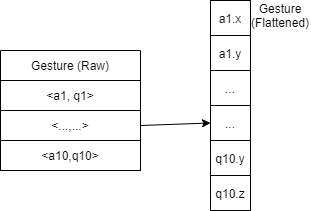

The diagram above was exported from draw.io. Its source (the exported page's mxGraphModel, read from the mxfile embedded in the PNG):
<mxGraphModel dx="1102" dy="857" grid="1" gridSize="10" guides="1" tooltips="1" connect="1" arrows="1" fold="1" page="1" pageScale="1" pageWidth="850" pageHeight="1100" math="0" shadow="0">
  <root>
    <mxCell id="0" />
    <mxCell id="1" parent="0" />
    <mxCell id="2" value="Gesture (Raw)" style="swimlane;fontStyle=0;childLayout=stackLayout;horizontal=1;startSize=30;horizontalStack=0;resizeParent=1;resizeParentMax=0;resizeLast=0;collapsible=1;marginBottom=0;" vertex="1" parent="1">
      <mxGeometry x="40" y="200" width="140" height="120" as="geometry" />
    </mxCell>
    <mxCell id="3" value="&lt;a1, q1&gt;" style="text;strokeColor=default;fillColor=none;align=center;verticalAlign=middle;spacingLeft=4;spacingRight=4;overflow=hidden;points=[[0,0.5],[1,0.5]];portConstraint=eastwest;rotatable=0;" vertex="1" parent="2">
      <mxGeometry y="30" width="140" height="30" as="geometry" />
    </mxCell>
    <mxCell id="4" value="&lt;...,...&gt;" style="text;strokeColor=default;fillColor=none;align=center;verticalAlign=middle;spacingLeft=4;spacingRight=4;overflow=hidden;points=[[0,0.5],[1,0.5]];portConstraint=eastwest;rotatable=0;" vertex="1" parent="2">
      <mxGeometry y="60" width="140" height="30" as="geometry" />
    </mxCell>
    <mxCell id="5" value="&lt;a10,q10&gt;" style="text;strokeColor=default;fillColor=none;align=center;verticalAlign=middle;spacingLeft=4;spacingRight=4;overflow=hidden;points=[[0,0.5],[1,0.5]];portConstraint=eastwest;rotatable=0;" vertex="1" parent="2">
      <mxGeometry y="90" width="140" height="30" as="geometry" />
    </mxCell>
    <mxCell id="6" value="" style="group" vertex="1" connectable="0" parent="1">
      <mxGeometry x="250" y="150" width="40" height="210" as="geometry" />
    </mxCell>
    <mxCell id="7" value="a1.x" style="text;strokeColor=default;fillColor=none;align=center;verticalAlign=middle;spacingLeft=4;spacingRight=4;overflow=hidden;points=[[0,0.5],[1,0.5]];portConstraint=eastwest;rotatable=0;" vertex="1" parent="6">
      <mxGeometry width="40" height="35.00000000000001" as="geometry" />
    </mxCell>
    <mxCell id="8" value="a1.y" style="text;strokeColor=default;fillColor=none;align=center;verticalAlign=middle;spacingLeft=4;spacingRight=4;overflow=hidden;points=[[0,0.5],[1,0.5]];portConstraint=eastwest;rotatable=0;" vertex="1" parent="6">
      <mxGeometry y="35.00000000000001" width="40" height="35.00000000000001" as="geometry" />
    </mxCell>
    <mxCell id="9" value="..." style="text;strokeColor=default;fillColor=none;align=center;verticalAlign=middle;spacingLeft=4;spacingRight=4;overflow=hidden;points=[[0,0.5],[1,0.5]];portConstraint=eastwest;rotatable=0;" vertex="1" parent="6">
      <mxGeometry y="70.00000000000001" width="40" height="35.00000000000001" as="geometry" />
    </mxCell>
    <mxCell id="10" value="..." style="text;strokeColor=default;fillColor=none;align=center;verticalAlign=middle;spacingLeft=4;spacingRight=4;overflow=hidden;points=[[0,0.5],[1,0.5]];portConstraint=eastwest;rotatable=0;" vertex="1" parent="6">
      <mxGeometry y="105" width="40" height="35.00000000000001" as="geometry" />
    </mxCell>
    <mxCell id="11" value="q10.y" style="text;strokeColor=default;fillColor=none;align=center;verticalAlign=middle;spacingLeft=4;spacingRight=4;overflow=hidden;points=[[0,0.5],[1,0.5]];portConstraint=eastwest;rotatable=0;" vertex="1" parent="6">
      <mxGeometry y="140.00000000000003" width="40" height="35.00000000000001" as="geometry" />
    </mxCell>
    <mxCell id="12" value="q10.z" style="text;strokeColor=default;fillColor=none;align=center;verticalAlign=middle;spacingLeft=4;spacingRight=4;overflow=hidden;points=[[0,0.5],[1,0.5]];portConstraint=eastwest;rotatable=0;" vertex="1" parent="6">
      <mxGeometry y="175.00000000000003" width="40" height="35.00000000000001" as="geometry" />
    </mxCell>
    <mxCell id="13" value="" style="endArrow=classic;html=1;rounded=0;exitX=1;exitY=0.5;exitDx=0;exitDy=0;entryX=0;entryY=0.5;entryDx=0;entryDy=0;" edge="1" source="4" target="10" parent="1">
      <mxGeometry width="50" height="50" relative="1" as="geometry">
        <mxPoint x="360" y="250" as="sourcePoint" />
        <mxPoint x="410" y="200" as="targetPoint" />
      </mxGeometry>
    </mxCell>
    <mxCell id="14" value="Gesture (Flattened)" style="text;html=1;strokeColor=none;fillColor=none;align=center;verticalAlign=middle;whiteSpace=wrap;rounded=0;" vertex="1" parent="1">
      <mxGeometry x="290" y="150" width="60" height="30" as="geometry" />
    </mxCell>
  </root>
</mxGraphModel>